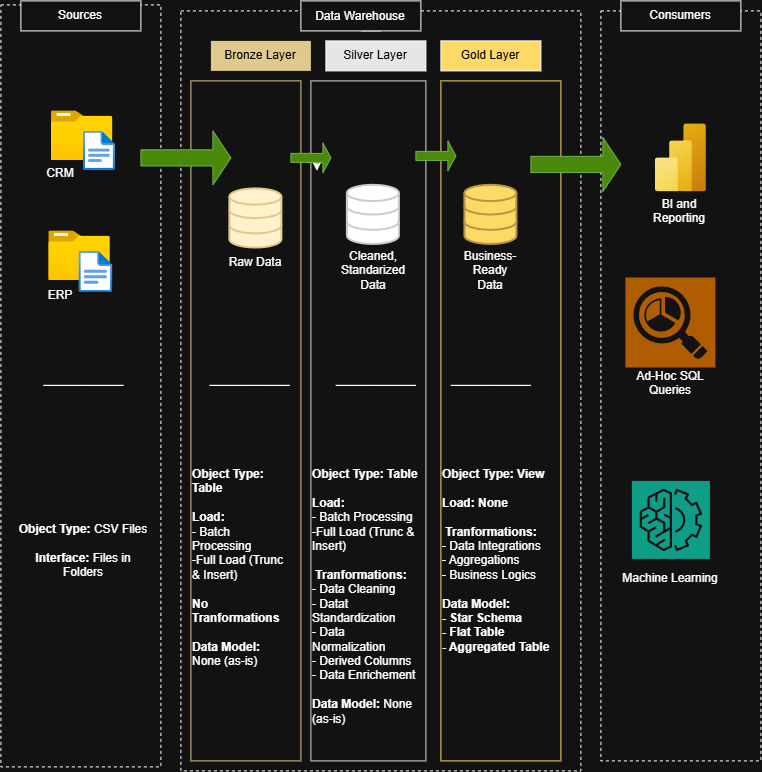

The diagram above was exported from draw.io. Its source (the exported page's mxGraphModel, read from the mxfile embedded in the PNG):
<mxGraphModel dx="1266" dy="820" grid="1" gridSize="10" guides="1" tooltips="1" connect="1" arrows="1" fold="1" page="1" pageScale="1" pageWidth="850" pageHeight="1100" math="0" shadow="0">
  <root>
    <mxCell id="0" />
    <mxCell id="1" parent="0" />
    <mxCell id="M7XZXJ1meV8e3_QmCXoJ-1" parent="1" style="rounded=0;whiteSpace=wrap;html=1;dashed=1;fillColor=none;movable=0;resizable=0;rotatable=0;deletable=0;editable=0;locked=1;connectable=0;" value="" vertex="1">
      <mxGeometry height="762" width="160" x="40" y="74" as="geometry" />
    </mxCell>
    <mxCell id="M7XZXJ1meV8e3_QmCXoJ-2" parent="1" style="rounded=0;whiteSpace=wrap;html=1;" value="Sources" vertex="1">
      <mxGeometry height="30" width="120" x="60" y="70" as="geometry" />
    </mxCell>
    <mxCell id="M7XZXJ1meV8e3_QmCXoJ-3" parent="1" style="rounded=0;whiteSpace=wrap;html=1;dashed=1;fillColor=none;movable=1;resizable=1;rotatable=1;deletable=1;editable=1;locked=0;connectable=1;" value="" vertex="1">
      <mxGeometry height="760" width="400" x="220" y="80" as="geometry" />
    </mxCell>
    <mxCell id="M7XZXJ1meV8e3_QmCXoJ-6" edge="1" parent="1" source="M7XZXJ1meV8e3_QmCXoJ-4" style="edgeStyle=orthogonalEdgeStyle;rounded=0;orthogonalLoop=1;jettySize=auto;html=1;exitX=0.5;exitY=1;exitDx=0;exitDy=0;entryX=0.5;entryY=0;entryDx=0;entryDy=0;" target="M7XZXJ1meV8e3_QmCXoJ-3">
      <mxGeometry relative="1" as="geometry" />
    </mxCell>
    <mxCell id="M7XZXJ1meV8e3_QmCXoJ-4" parent="1" style="rounded=0;whiteSpace=wrap;html=1;align=center;" value="&lt;div style=&quot;line-height: 100%;&quot;&gt;Data Warehouse&lt;div&gt;&lt;/div&gt;&lt;/div&gt;" vertex="1">
      <mxGeometry height="30" width="120" x="340" y="70" as="geometry" />
    </mxCell>
    <mxCell id="M7XZXJ1meV8e3_QmCXoJ-5" parent="1" style="rounded=0;whiteSpace=wrap;html=1;dashed=1;fillColor=none;movable=0;resizable=0;rotatable=0;deletable=0;editable=0;locked=1;connectable=0;" value="" vertex="1">
      <mxGeometry height="750" width="160" x="640" y="80" as="geometry" />
    </mxCell>
    <mxCell id="M7XZXJ1meV8e3_QmCXoJ-8" parent="1" style="rounded=0;whiteSpace=wrap;html=1;" value="Consumers" vertex="1">
      <mxGeometry height="30" width="120" x="660" y="70" as="geometry" />
    </mxCell>
    <mxCell id="M7XZXJ1meV8e3_QmCXoJ-9" parent="1" style="rounded=0;whiteSpace=wrap;html=1;fillColor=light-dark(#FFFFFF,#E0C98D);strokeColor=light-dark(default, #e0c98d);" value="&lt;span style=&quot;color: light-dark(rgb(0, 0, 0), rgb(0, 0, 0));&quot;&gt;Bronze Layer&lt;/span&gt;" vertex="1">
      <mxGeometry height="30" width="100" x="250" y="110" as="geometry" />
    </mxCell>
    <mxCell id="M7XZXJ1meV8e3_QmCXoJ-10" parent="1" style="rounded=0;whiteSpace=wrap;html=1;fillColor=light-dark(#FFFFFF,#E6E6E6);" value="&lt;span style=&quot;color: light-dark(rgb(0, 0, 0), rgb(0, 0, 0));&quot;&gt;Silver Layer&lt;/span&gt;" vertex="1">
      <mxGeometry height="30" width="100" x="365" y="110" as="geometry" />
    </mxCell>
    <mxCell id="M7XZXJ1meV8e3_QmCXoJ-11" parent="1" style="rounded=0;whiteSpace=wrap;html=1;fillColor=light-dark(#FFFFFF,#FFD966);" value="&lt;span style=&quot;color: light-dark(rgb(0, 0, 0), rgb(0, 0, 0));&quot;&gt;Gold Layer&lt;/span&gt;" vertex="1">
      <mxGeometry height="30" width="100" x="480" y="110" as="geometry" />
    </mxCell>
    <mxCell id="M7XZXJ1meV8e3_QmCXoJ-14" parent="1" style="rounded=0;whiteSpace=wrap;html=1;fillColor=none;strokeColor=light-dark(#000000,#E0C98D);" value="" vertex="1">
      <mxGeometry height="680" width="110" x="230" y="150" as="geometry" />
    </mxCell>
    <mxCell id="M7XZXJ1meV8e3_QmCXoJ-15" parent="1" style="rounded=0;whiteSpace=wrap;html=1;strokeColor=light-dark(#000000,#E1D5E7);fillColor=none;" value="" vertex="1">
      <mxGeometry height="680" width="115" x="350" y="150" as="geometry" />
    </mxCell>
    <mxCell id="M7XZXJ1meV8e3_QmCXoJ-16" parent="1" style="rounded=0;whiteSpace=wrap;html=1;fillColor=none;strokeColor=light-dark(#000000,#FFD966);fontStyle=1" value="" vertex="1">
      <mxGeometry height="680" width="120" x="480" y="150" as="geometry" />
    </mxCell>
    <mxCell id="M7XZXJ1meV8e3_QmCXoJ-17" parent="1" style="image;aspect=fixed;html=1;points=[];align=center;fontSize=12;image=img/lib/azure2/general/Folder_Blank.svg;" value="" vertex="1">
      <mxGeometry height="50" width="61.61" x="90.39" y="180" as="geometry" />
    </mxCell>
    <mxCell id="M7XZXJ1meV8e3_QmCXoJ-18" parent="1" style="image;aspect=fixed;html=1;points=[];align=center;fontSize=12;image=img/lib/azure2/general/File.svg;" value="" vertex="1">
      <mxGeometry height="40" width="32.46" x="122.27" y="200" as="geometry" />
    </mxCell>
    <mxCell id="M7XZXJ1meV8e3_QmCXoJ-33" parent="1" style="text;html=1;whiteSpace=wrap;strokeColor=none;fillColor=none;align=center;verticalAlign=middle;rounded=0;" value="CRM" vertex="1">
      <mxGeometry height="30" width="60" x="70" y="228" as="geometry" />
    </mxCell>
    <mxCell id="M7XZXJ1meV8e3_QmCXoJ-34" parent="1" style="text;html=1;whiteSpace=wrap;strokeColor=none;fillColor=none;align=center;verticalAlign=middle;rounded=0;" value="ERP" vertex="1">
      <mxGeometry height="30" width="60" x="70" y="350" as="geometry" />
    </mxCell>
    <mxCell id="M7XZXJ1meV8e3_QmCXoJ-38" edge="1" parent="1" style="endArrow=none;html=1;rounded=0;" value="">
      <mxGeometry height="50" relative="1" width="50" as="geometry">
        <Array as="points">
          <mxPoint x="162.55999999999995" y="454.5" />
          <mxPoint x="122.56" y="454.5" />
        </Array>
        <mxPoint x="82.56" y="454.5" as="sourcePoint" />
        <mxPoint x="82.56" y="454.5" as="targetPoint" />
      </mxGeometry>
    </mxCell>
    <mxCell id="M7XZXJ1meV8e3_QmCXoJ-40" parent="1" style="text;html=1;whiteSpace=wrap;strokeColor=none;fillColor=none;align=center;verticalAlign=middle;rounded=0;fontSize=12;" value="&lt;b&gt;Object Type: &lt;/b&gt;CSV Files&lt;div&gt;&lt;b&gt;&lt;br&gt;&lt;/b&gt;&lt;/div&gt;&lt;div&gt;&lt;b&gt;Interface:&lt;/b&gt; Files in Folders&lt;/div&gt;" vertex="1">
      <mxGeometry height="60" width="140" x="52.56" y="590" as="geometry" />
    </mxCell>
    <mxCell id="M7XZXJ1meV8e3_QmCXoJ-41" parent="1" style="html=1;verticalLabelPosition=bottom;align=center;labelBackgroundColor=#ffffff;verticalAlign=top;strokeWidth=2;strokeColor=light-dark(#0080F0, #e0c98d);shadow=0;dashed=0;shape=mxgraph.ios7.icons.data;fillColor=light-dark(#FFFFFF,#FFF2CC);" value="" vertex="1">
      <mxGeometry height="59.1" width="52" x="269" y="258" as="geometry" />
    </mxCell>
    <mxCell id="M7XZXJ1meV8e3_QmCXoJ-42" parent="1" style="html=1;verticalLabelPosition=bottom;align=center;labelBackgroundColor=#ffffff;verticalAlign=top;strokeWidth=2;strokeColor=light-dark(#0080F0,#CCCCCC);shadow=0;dashed=0;shape=mxgraph.ios7.icons.data;fillColor=light-dark(#FFFFFF,#FFFFFF);" value="" vertex="1">
      <mxGeometry height="59.1" width="52" x="386.5" y="254.43" as="geometry" />
    </mxCell>
    <mxCell id="M7XZXJ1meV8e3_QmCXoJ-43" parent="1" style="html=1;verticalLabelPosition=bottom;align=center;labelBackgroundColor=#ffffff;verticalAlign=top;strokeWidth=2;strokeColor=light-dark(#0080F0,#B39648);shadow=0;dashed=0;shape=mxgraph.ios7.icons.data;fillColor=light-dark(#FFFFFF,#FFD966);" value="" vertex="1">
      <mxGeometry height="59.1" width="52" x="504" y="254.43" as="geometry" />
    </mxCell>
    <mxCell id="M7XZXJ1meV8e3_QmCXoJ-51" parent="1" style="shape=singleArrow;whiteSpace=wrap;html=1;fillColor=#60a917;fontColor=#ffffff;strokeColor=#2D7600;" value="" vertex="1">
      <mxGeometry height="54" width="90" x="180" y="200" as="geometry" />
    </mxCell>
    <mxCell id="KcmeCwAXBPMDiD74U4SO-1" edge="1" parent="1" source="M7XZXJ1meV8e3_QmCXoJ-53" style="edgeStyle=orthogonalEdgeStyle;rounded=0;orthogonalLoop=1;jettySize=auto;html=1;exitX=0;exitY=0;exitDx=16;exitDy=19.5;exitPerimeter=0;">
      <mxGeometry relative="1" as="geometry">
        <mxPoint x="356" y="240" as="targetPoint" />
      </mxGeometry>
    </mxCell>
    <mxCell id="M7XZXJ1meV8e3_QmCXoJ-53" parent="1" style="shape=singleArrow;whiteSpace=wrap;html=1;fillColor=#60a917;fontColor=#ffffff;strokeColor=#2D7600;" value="" vertex="1">
      <mxGeometry height="30" width="40" x="330" y="212" as="geometry" />
    </mxCell>
    <mxCell id="M7XZXJ1meV8e3_QmCXoJ-57" parent="1" style="shape=singleArrow;whiteSpace=wrap;html=1;fillColor=#60a917;fontColor=#ffffff;strokeColor=#2D7600;" value="" vertex="1">
      <mxGeometry height="30" width="40" x="455" y="210" as="geometry" />
    </mxCell>
    <mxCell id="M7XZXJ1meV8e3_QmCXoJ-59" parent="1" style="shape=singleArrow;whiteSpace=wrap;html=1;fillColor=#60a917;fontColor=#ffffff;strokeColor=#2D7600;" value="" vertex="1">
      <mxGeometry height="54" width="90" x="570" y="206.54999999999998" as="geometry" />
    </mxCell>
    <mxCell id="M7XZXJ1meV8e3_QmCXoJ-60" parent="1" style="image;aspect=fixed;html=1;points=[];align=center;fontSize=12;image=img/lib/azure2/general/Folder_Blank.svg;" value="" vertex="1">
      <mxGeometry height="50" width="61.61" x="87.83" y="300" as="geometry" />
    </mxCell>
    <mxCell id="M7XZXJ1meV8e3_QmCXoJ-61" parent="1" style="image;aspect=fixed;html=1;points=[];align=center;fontSize=12;image=img/lib/azure2/general/File.svg;" value="" vertex="1">
      <mxGeometry height="42.32" width="34.34" x="117.83" y="320" as="geometry" />
    </mxCell>
    <mxCell id="M7XZXJ1meV8e3_QmCXoJ-62" edge="1" parent="1" style="endArrow=none;html=1;rounded=0;" value="">
      <mxGeometry height="50" relative="1" width="50" as="geometry">
        <Array as="points">
          <mxPoint x="298.75" y="454.5" />
          <mxPoint x="328.75" y="454.5" />
          <mxPoint x="288.75" y="454.5" />
        </Array>
        <mxPoint x="248.75" y="454.5" as="sourcePoint" />
        <mxPoint x="248.75" y="454.5" as="targetPoint" />
      </mxGeometry>
    </mxCell>
    <mxCell id="M7XZXJ1meV8e3_QmCXoJ-66" edge="1" parent="1" style="endArrow=none;html=1;rounded=0;" value="">
      <mxGeometry height="50" relative="1" width="50" as="geometry">
        <Array as="points">
          <mxPoint x="455" y="454.5" />
          <mxPoint x="415" y="454.5" />
        </Array>
        <mxPoint x="375" y="454.5" as="sourcePoint" />
        <mxPoint x="375" y="454.5" as="targetPoint" />
      </mxGeometry>
    </mxCell>
    <mxCell id="M7XZXJ1meV8e3_QmCXoJ-67" edge="1" parent="1" style="endArrow=none;html=1;rounded=0;" value="">
      <mxGeometry height="50" relative="1" width="50" as="geometry">
        <Array as="points">
          <mxPoint x="570" y="454.5" />
          <mxPoint x="530" y="454.5" />
        </Array>
        <mxPoint x="490" y="454.5" as="sourcePoint" />
        <mxPoint x="490" y="454.5" as="targetPoint" />
      </mxGeometry>
    </mxCell>
    <mxCell id="M7XZXJ1meV8e3_QmCXoJ-68" parent="1" style="text;html=1;whiteSpace=wrap;strokeColor=none;fillColor=none;align=center;verticalAlign=middle;rounded=0;" value="Raw Data" vertex="1">
      <mxGeometry height="30" width="60" x="265" y="317.1" as="geometry" />
    </mxCell>
    <mxCell id="M7XZXJ1meV8e3_QmCXoJ-69" parent="1" style="text;html=1;whiteSpace=wrap;strokeColor=none;fillColor=none;align=center;verticalAlign=middle;rounded=0;" value="Cleaned, Standarized Data&lt;div&gt;&lt;br&gt;&lt;/div&gt;" vertex="1">
      <mxGeometry height="30" width="80" x="372.5" y="331.3" as="geometry" />
    </mxCell>
    <mxCell id="M7XZXJ1meV8e3_QmCXoJ-72" parent="1" style="text;html=1;whiteSpace=wrap;strokeColor=none;fillColor=none;align=left;verticalAlign=top;rounded=0;fontSize=12;" value="&lt;b&gt;Object Type: Table&lt;/b&gt;&lt;div&gt;&lt;b&gt;&lt;br&gt;&lt;/b&gt;&lt;/div&gt;&lt;div&gt;&lt;b&gt;Load:&lt;/b&gt;&lt;/div&gt;&lt;div&gt;- Batch Processing&lt;/div&gt;&lt;div&gt;-Full Load (Trunc &amp;amp; Insert)&lt;/div&gt;&lt;div&gt;&lt;br&gt;&lt;/div&gt;&lt;div&gt;&lt;b&gt;No Tranformations&lt;/b&gt;&lt;/div&gt;&lt;div&gt;&lt;b&gt;&lt;br&gt;&lt;/b&gt;&lt;/div&gt;&lt;div&gt;&lt;b&gt;Data Model: &lt;/b&gt;None (as-is)&lt;/div&gt;" vertex="1">
      <mxGeometry height="220" width="102.5" x="230" y="530" as="geometry" />
    </mxCell>
    <mxCell id="M7XZXJ1meV8e3_QmCXoJ-77" parent="1" style="text;html=1;whiteSpace=wrap;strokeColor=none;fillColor=none;align=center;verticalAlign=middle;rounded=0;" value="&lt;div&gt;Business-Ready&lt;/div&gt;&lt;div&gt;Data&lt;/div&gt;&lt;div&gt;&lt;br&gt;&lt;/div&gt;" vertex="1">
      <mxGeometry height="30" width="80" x="490" y="331.3" as="geometry" />
    </mxCell>
    <mxCell id="KcmeCwAXBPMDiD74U4SO-3" parent="1" style="text;html=1;whiteSpace=wrap;strokeColor=none;fillColor=none;align=left;verticalAlign=top;rounded=0;fontSize=12;" value="&lt;b&gt;Object Type: Table&lt;/b&gt;&lt;div&gt;&lt;b&gt;&lt;br&gt;&lt;/b&gt;&lt;/div&gt;&lt;div&gt;&lt;b&gt;Load:&lt;/b&gt;&lt;/div&gt;&lt;div&gt;- Batch Processing&lt;/div&gt;&lt;div&gt;-Full Load (Trunc &amp;amp; Insert)&lt;/div&gt;&lt;div&gt;&lt;br&gt;&lt;/div&gt;&lt;div&gt;&lt;b&gt;&amp;nbsp;Tranformations:&lt;/b&gt;&lt;/div&gt;&lt;div&gt;- Data Cleaning&lt;/div&gt;&lt;div&gt;- Datat Standardization&lt;/div&gt;&lt;div&gt;- Data Normalization&lt;/div&gt;&lt;div&gt;- Derived Columns&lt;/div&gt;&lt;div&gt;- Data Enrichement&lt;/div&gt;&lt;div&gt;&lt;b&gt;&lt;br&gt;&lt;/b&gt;&lt;/div&gt;&lt;div&gt;&lt;b&gt;Data Model: &lt;/b&gt;None (as-is)&lt;/div&gt;" vertex="1">
      <mxGeometry height="260" width="110" x="350" y="530" as="geometry" />
    </mxCell>
    <mxCell id="KcmeCwAXBPMDiD74U4SO-5" parent="1" style="text;html=1;whiteSpace=wrap;strokeColor=none;fillColor=none;align=left;verticalAlign=top;rounded=0;fontSize=12;" value="&lt;b&gt;Object Type: View&lt;/b&gt;&lt;div&gt;&lt;b&gt;&lt;br&gt;&lt;/b&gt;&lt;/div&gt;&lt;div&gt;&lt;b&gt;Load: None&lt;br&gt;&lt;br&gt;&lt;/b&gt;&lt;/div&gt;&lt;div&gt;&lt;b&gt;&amp;nbsp;Tranformations:&lt;/b&gt;&lt;/div&gt;&lt;div&gt;- Data Integrations&lt;/div&gt;&lt;div&gt;- Aggregations&lt;/div&gt;&lt;div&gt;- Business Logics&lt;/div&gt;&lt;div&gt;&lt;b&gt;&lt;br&gt;&lt;/b&gt;&lt;/div&gt;&lt;div&gt;&lt;b&gt;Data Model:&amp;nbsp;&lt;/b&gt;&lt;/div&gt;&lt;div&gt;&lt;b&gt;- Star Schema&lt;/b&gt;&lt;/div&gt;&lt;div&gt;&lt;b&gt;- Flat Table&lt;/b&gt;&lt;/div&gt;&lt;div&gt;&lt;b&gt;- Aggregated Table&lt;/b&gt;&lt;/div&gt;" vertex="1">
      <mxGeometry height="260" width="120" x="480" y="530" as="geometry" />
    </mxCell>
    <mxCell id="KcmeCwAXBPMDiD74U4SO-22" parent="1" style="shadow=0;dashed=0;html=1;strokeColor=none;fillColor=#EF8F21;labelPosition=center;verticalLabelPosition=bottom;verticalAlign=top;align=center;outlineConnect=0;shape=mxgraph.veeam.reporting;" value="" vertex="1">
      <mxGeometry height="90" width="90" x="665" y="347.1" as="geometry" />
    </mxCell>
    <mxCell id="KcmeCwAXBPMDiD74U4SO-24" parent="1" style="sketch=0;points=[[0,0,0],[0.25,0,0],[0.5,0,0],[0.75,0,0],[1,0,0],[0,1,0],[0.25,1,0],[0.5,1,0],[0.75,1,0],[1,1,0],[0,0.25,0],[0,0.5,0],[0,0.75,0],[1,0.25,0],[1,0.5,0],[1,0.75,0]];outlineConnect=0;fontColor=#232F3E;fillColor=#01A88D;strokeColor=#ffffff;dashed=0;verticalLabelPosition=bottom;verticalAlign=top;align=center;html=1;fontSize=12;fontStyle=0;aspect=fixed;shape=mxgraph.aws4.resourceIcon;resIcon=mxgraph.aws4.machine_learning;" value="" vertex="1">
      <mxGeometry height="78" width="78" x="671" y="550" as="geometry" />
    </mxCell>
    <mxCell id="KcmeCwAXBPMDiD74U4SO-25" parent="1" style="image;aspect=fixed;html=1;points=[];align=center;fontSize=12;image=img/lib/azure2/analytics/Power_BI_Embedded.svg;" value="" vertex="1">
      <mxGeometry height="68" width="51" x="694.5" y="193" as="geometry" />
    </mxCell>
    <mxCell id="77ysA3l0g_oEua9KZR2E-1" parent="1" style="text;html=1;whiteSpace=wrap;strokeColor=none;fillColor=none;align=center;verticalAlign=middle;rounded=0;" value="BI and Reporting&lt;div&gt;&lt;br&gt;&lt;/div&gt;" vertex="1">
      <mxGeometry height="30" width="60" x="689" y="272.55" as="geometry" />
    </mxCell>
    <mxCell id="77ysA3l0g_oEua9KZR2E-3" parent="1" style="text;html=1;whiteSpace=wrap;strokeColor=none;fillColor=none;align=center;verticalAlign=middle;rounded=0;" value="&lt;div&gt;Ad-Hoc SQL Queries&lt;/div&gt;&lt;div&gt;&lt;br&gt;&lt;/div&gt;" vertex="1">
      <mxGeometry height="30" width="110" x="655" y="445" as="geometry" />
    </mxCell>
    <mxCell id="77ysA3l0g_oEua9KZR2E-4" parent="1" style="text;html=1;whiteSpace=wrap;strokeColor=none;fillColor=none;align=center;verticalAlign=middle;rounded=0;" value="&lt;div&gt;Machine Learning&lt;/div&gt;&lt;div&gt;&lt;br&gt;&lt;/div&gt;" vertex="1">
      <mxGeometry height="30" width="110" x="655" y="640" as="geometry" />
    </mxCell>
  </root>
</mxGraphModel>